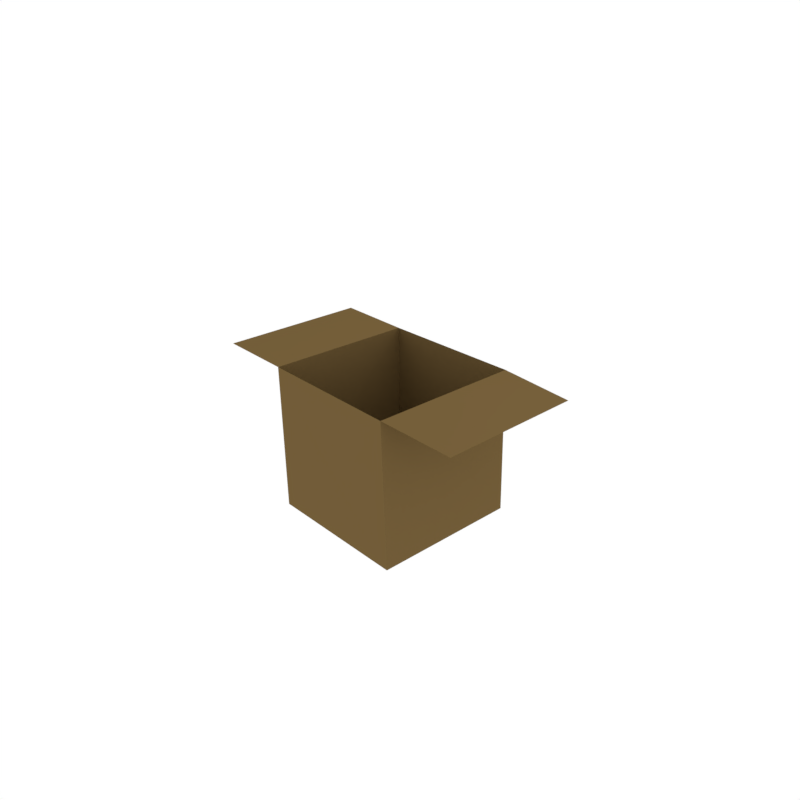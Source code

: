 # Source: blend.blend  (saved by Blender 2.92.15; exported with 4.5.12 LTS)
import bpy
from mathutils import Matrix  # noqa: F401  (used for matrix-valued properties, if any)

bpy.ops.wm.read_factory_settings(use_empty=True)
scene = bpy.context.scene
scene.name = 'Scene'

# ---- collections
col_collection_1 = bpy.data.collections.new('Collection 1'); scene.collection.children.link(col_collection_1)

# ---- materials (node trees are filled in below, after node groups)
mat_material = bpy.data.materials.new('Material')
mat_material.alpha_threshold = 0.0
mat_material.use_transparent_shadow = False
mat_material.diffuse_color = (0.1683, 0.1081, 0.04028, 1.0)
mat_material.roughness = 0.5
mat_material.line_color = (0.0, 0.0, 0.0, 1.0)

# ---- material node trees

# ---- world
world_world = bpy.data.worlds.new('World'); scene.world = world_world
world_world.color = (1.0, 1.0, 1.0)
world_world.use_sun_shadow = False
world_world.sun_shadow_jitter_overblur = 0.0
world_world.cycles.sampling_method = 'MANUAL'

# ---- cameras
cam_camera = bpy.data.cameras.new('Camera')
cam_camera.clip_end = 100.0
cam_camera.lens = 35.0
cam_camera.sensor_width = 32.0
cam_camera.sensor_height = 18.0
cam_camera.ortho_scale = 7.314
cam_camera.dof.focus_distance = 0.0
cam_camera.dof.aperture_fstop = 128.0

# ---- lights
light_lamp = bpy.data.lights.new('Lamp', 'POINT')
light_lamp.transmission_factor = 0.0
light_lamp.cutoff_distance = 30.0
light_lamp.energy = 100.0
light_lamp.shadow_buffer_clip_start = 1.001
light_lamp.shadow_soft_size = 0.1
light_lamp.shadow_maximum_resolution = 0.006
light_lamp.use_absolute_resolution = True

# ---- meshes
me_cube = bpy.data.meshes.new('Cube')
me_cube.from_pydata([(1.0, 1.0, -1.0), (1.0, -1.0, -1.0), (-1.0, -1.0, -1.0), (-1.0, 1.0, -1.0), (0.9822, 0.9957, 0.9989), (0.981, -1.032, 1.001), (-1.011, -0.9999, 1.0), (-0.9886, 0.9999, 1.0), (1.984, 0.9603, 0.9451), (2.02, -0.9871, 0.9542), (-2.062, -0.9931, 1.007), (-2.071, 1.025, 1.007)], [], [(0, 1, 2, 3), (0, 4, 5, 1), (1, 5, 6, 2), (2, 6, 7, 3), (4, 0, 3, 7), (5, 4, 8, 9), (7, 6, 10, 11)])
me_cube.materials.append(mat_material)
me_cube.use_remesh_preserve_volume = False
me_cube.use_remesh_preserve_attributes = False
me_cube.use_mirror_vertex_groups = False
me_cube.update()

# ---- objects
ob_cube = bpy.data.objects.new('Cube', me_cube)
ob_lamp = bpy.data.objects.new('Lamp', light_lamp)
ob_camera = bpy.data.objects.new('Camera', cam_camera)

# ---- transforms, parenting, visibility, modifiers, constraints
ob_cube.location = (0.0, 0.0, 0.0)
ob_cube.lock_rotations_4d = False
ob_cube.empty_display_type = 'ARROWS'
ob_cube.lineart.crease_threshold = 0.0
ob_lamp.location = (4.076, 1.005, 5.904)
ob_lamp.rotation_euler = (0.6503, 0.05522, 1.866)
ob_lamp.lock_rotations_4d = False
ob_lamp.empty_display_type = 'ARROWS'
ob_lamp.color = (0.0, 0.0, 0.0, 0.0)
ob_lamp.lineart.crease_threshold = 0.0
ob_camera.location = (7.481, -6.508, 5.344)
ob_camera.rotation_euler = (1.122, 0.01082, 0.84)
ob_camera.lock_rotations_4d = False
ob_camera.empty_display_type = 'ARROWS'
ob_camera.color = (0.0, 0.0, 0.0, 0.0)
ob_camera.display_type = 'WIRE'
ob_camera.lineart.crease_threshold = 0.0

# ---- collection membership
col_collection_1.objects.link(ob_cube)
col_collection_1.objects.link(ob_lamp)
col_collection_1.objects.link(ob_camera)

# ---- scene / render settings (as saved in the file)
scene.camera = ob_camera
scene.frame_start = 1; scene.frame_end = 100; scene.frame_set(23)
scene.render.engine = 'BLENDER_EEVEE_NEXT'
scene.render.image_settings.file_format = 'FFMPEG'
scene.render.resolution_x = 400
scene.render.resolution_y = 400
scene.render.resolution_percentage = 50
scene.render.dither_intensity = 0.0
scene.cycles.use_denoising = False
scene.cycles.samples = 128
scene.cycles.sampling_pattern = 'TABULATED_SOBOL'
scene.cycles.light_sampling_threshold = 0.0
scene.cycles.use_adaptive_sampling = False
scene.cycles.use_light_tree = False
scene.cycles.blur_glossy = 0.0
scene.cycles.sample_clamp_indirect = 0.0
scene.view_settings.view_transform = 'Standard'
bpy.context.view_layer.update()

